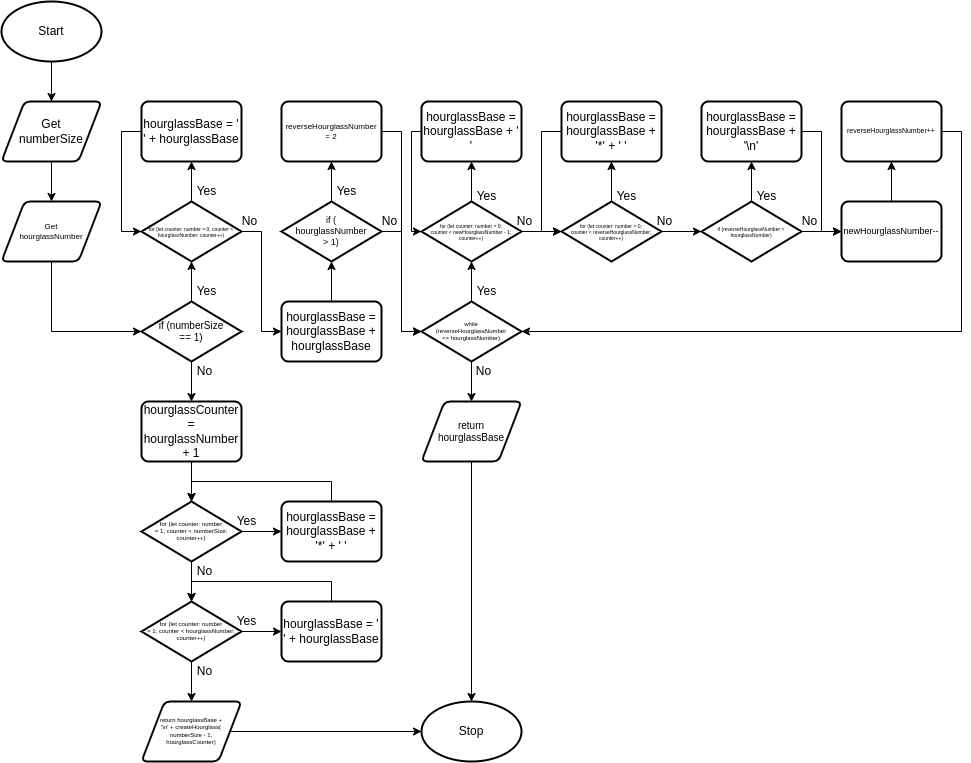

The diagram above was exported from draw.io. Its source (the exported page's mxGraphModel, read from the mxfile embedded in the PNG):
<mxGraphModel dx="1192" dy="1042" grid="1" gridSize="5" guides="1" tooltips="1" connect="1" arrows="1" fold="1" page="1" pageScale="1" pageWidth="850" pageHeight="1100" math="0" shadow="0">
  <root>
    <mxCell id="0" />
    <mxCell id="1" parent="0" />
    <mxCell id="7" style="edgeStyle=orthogonalEdgeStyle;html=1;entryX=0.5;entryY=0;entryDx=0;entryDy=0;rounded=0;" edge="1" parent="1" source="2" target="6">
      <mxGeometry relative="1" as="geometry" />
    </mxCell>
    <mxCell id="2" value="Start" style="strokeWidth=2;html=1;shape=mxgraph.flowchart.start_1;whiteSpace=wrap;" vertex="1" parent="1">
      <mxGeometry x="40" y="40" width="100" height="60" as="geometry" />
    </mxCell>
    <mxCell id="3" value="Stop" style="strokeWidth=2;html=1;shape=mxgraph.flowchart.start_1;whiteSpace=wrap;" vertex="1" parent="1">
      <mxGeometry x="460" y="740" width="100" height="60" as="geometry" />
    </mxCell>
    <mxCell id="12" style="edgeStyle=orthogonalEdgeStyle;rounded=0;html=1;entryX=0.5;entryY=1;entryDx=0;entryDy=0;entryPerimeter=0;fontSize=5;" edge="1" parent="1" source="4" target="11">
      <mxGeometry relative="1" as="geometry" />
    </mxCell>
    <mxCell id="65" style="edgeStyle=orthogonalEdgeStyle;rounded=0;html=1;entryX=0.5;entryY=0;entryDx=0;entryDy=0;fontSize=10;" edge="1" parent="1" source="4" target="63">
      <mxGeometry relative="1" as="geometry" />
    </mxCell>
    <mxCell id="4" value="if (numberSize&lt;br style=&quot;font-size: 10px;&quot;&gt;== 1)" style="strokeWidth=2;html=1;shape=mxgraph.flowchart.decision;whiteSpace=wrap;fontSize=10;" vertex="1" parent="1">
      <mxGeometry x="180" y="340" width="100" height="60" as="geometry" />
    </mxCell>
    <mxCell id="17" style="edgeStyle=orthogonalEdgeStyle;rounded=0;html=1;entryX=0;entryY=0.5;entryDx=0;entryDy=0;entryPerimeter=0;fontSize=12;" edge="1" parent="1" source="5" target="11">
      <mxGeometry relative="1" as="geometry">
        <Array as="points">
          <mxPoint x="160" y="170" />
          <mxPoint x="160" y="270" />
        </Array>
      </mxGeometry>
    </mxCell>
    <mxCell id="5" value="hourglassBase = ' ' + hourglassBase" style="rounded=1;whiteSpace=wrap;html=1;absoluteArcSize=1;arcSize=14;strokeWidth=2;" vertex="1" parent="1">
      <mxGeometry x="180" y="140" width="100" height="60" as="geometry" />
    </mxCell>
    <mxCell id="9" style="edgeStyle=orthogonalEdgeStyle;rounded=0;html=1;entryX=0.5;entryY=0;entryDx=0;entryDy=0;fontSize=8;" edge="1" parent="1" source="6" target="8">
      <mxGeometry relative="1" as="geometry" />
    </mxCell>
    <mxCell id="6" value="Get&lt;br&gt;numberSize" style="shape=parallelogram;html=1;strokeWidth=2;perimeter=parallelogramPerimeter;whiteSpace=wrap;rounded=1;arcSize=12;size=0.23;" vertex="1" parent="1">
      <mxGeometry x="40" y="140" width="100" height="60" as="geometry" />
    </mxCell>
    <mxCell id="10" style="edgeStyle=orthogonalEdgeStyle;rounded=0;html=1;entryX=0;entryY=0.5;entryDx=0;entryDy=0;entryPerimeter=0;fontSize=10;" edge="1" parent="1" source="8" target="4">
      <mxGeometry relative="1" as="geometry">
        <Array as="points">
          <mxPoint x="90" y="370" />
        </Array>
      </mxGeometry>
    </mxCell>
    <mxCell id="8" value="Get&lt;br style=&quot;font-size: 8px;&quot;&gt;hourglassNumber" style="shape=parallelogram;html=1;strokeWidth=2;perimeter=parallelogramPerimeter;whiteSpace=wrap;rounded=1;arcSize=12;size=0.23;fontSize=8;" vertex="1" parent="1">
      <mxGeometry x="40" y="240" width="100" height="60" as="geometry" />
    </mxCell>
    <mxCell id="14" style="edgeStyle=orthogonalEdgeStyle;rounded=0;html=1;entryX=0.5;entryY=1;entryDx=0;entryDy=0;fontSize=12;" edge="1" parent="1" source="11" target="5">
      <mxGeometry relative="1" as="geometry" />
    </mxCell>
    <mxCell id="19" style="edgeStyle=orthogonalEdgeStyle;rounded=0;html=1;entryX=0;entryY=0.5;entryDx=0;entryDy=0;fontSize=12;" edge="1" parent="1" source="11" target="16">
      <mxGeometry relative="1" as="geometry" />
    </mxCell>
    <mxCell id="11" value="for (let counter: number = 0; counter &amp;lt; hourglassNumber; counter++)" style="strokeWidth=2;html=1;shape=mxgraph.flowchart.decision;whiteSpace=wrap;fontSize=5;" vertex="1" parent="1">
      <mxGeometry x="180" y="240" width="100" height="60" as="geometry" />
    </mxCell>
    <mxCell id="13" value="Yes" style="text;html=1;align=center;verticalAlign=middle;resizable=0;points=[];autosize=1;strokeColor=none;fillColor=none;fontSize=12;" vertex="1" parent="1">
      <mxGeometry x="225" y="315" width="40" height="30" as="geometry" />
    </mxCell>
    <mxCell id="15" value="Yes" style="text;html=1;align=center;verticalAlign=middle;resizable=0;points=[];autosize=1;strokeColor=none;fillColor=none;fontSize=12;" vertex="1" parent="1">
      <mxGeometry x="225" y="215" width="40" height="30" as="geometry" />
    </mxCell>
    <mxCell id="32" style="edgeStyle=orthogonalEdgeStyle;rounded=0;html=1;entryX=0.5;entryY=1;entryDx=0;entryDy=0;entryPerimeter=0;fontSize=6;" edge="1" parent="1" source="16" target="20">
      <mxGeometry relative="1" as="geometry" />
    </mxCell>
    <mxCell id="16" value="hourglassBase = hourglassBase + hourglassBase" style="rounded=1;whiteSpace=wrap;html=1;absoluteArcSize=1;arcSize=14;strokeWidth=2;" vertex="1" parent="1">
      <mxGeometry x="320" y="340" width="100" height="60" as="geometry" />
    </mxCell>
    <mxCell id="18" value="No" style="text;html=1;align=center;verticalAlign=middle;resizable=0;points=[];autosize=1;strokeColor=none;fillColor=none;fontSize=12;" vertex="1" parent="1">
      <mxGeometry x="270" y="245" width="35" height="30" as="geometry" />
    </mxCell>
    <mxCell id="23" style="edgeStyle=orthogonalEdgeStyle;rounded=0;html=1;entryX=0.5;entryY=1;entryDx=0;entryDy=0;fontSize=8;" edge="1" parent="1" source="20" target="22">
      <mxGeometry relative="1" as="geometry" />
    </mxCell>
    <mxCell id="29" style="edgeStyle=orthogonalEdgeStyle;rounded=0;html=1;entryX=0;entryY=0.5;entryDx=0;entryDy=0;entryPerimeter=0;fontSize=6;" edge="1" parent="1" source="20" target="28">
      <mxGeometry relative="1" as="geometry" />
    </mxCell>
    <mxCell id="20" value="if (&lt;br style=&quot;font-size: 9px;&quot;&gt;hourglassNumber&lt;br&gt;&amp;gt; 1)" style="strokeWidth=2;html=1;shape=mxgraph.flowchart.decision;whiteSpace=wrap;fontSize=9;" vertex="1" parent="1">
      <mxGeometry x="320" y="240" width="100" height="60" as="geometry" />
    </mxCell>
    <mxCell id="31" style="edgeStyle=orthogonalEdgeStyle;rounded=0;html=1;entryX=0;entryY=0.5;entryDx=0;entryDy=0;entryPerimeter=0;fontSize=6;" edge="1" parent="1" source="22" target="28">
      <mxGeometry relative="1" as="geometry" />
    </mxCell>
    <mxCell id="22" value="reverseHourglassNumber = 2" style="rounded=1;whiteSpace=wrap;html=1;absoluteArcSize=1;arcSize=14;strokeWidth=2;fontSize=8;" vertex="1" parent="1">
      <mxGeometry x="320" y="140" width="100" height="60" as="geometry" />
    </mxCell>
    <mxCell id="24" value="Yes" style="text;html=1;align=center;verticalAlign=middle;resizable=0;points=[];autosize=1;strokeColor=none;fillColor=none;fontSize=12;" vertex="1" parent="1">
      <mxGeometry x="365" y="215" width="40" height="30" as="geometry" />
    </mxCell>
    <mxCell id="25" value="No" style="text;html=1;align=center;verticalAlign=middle;resizable=0;points=[];autosize=1;strokeColor=none;fillColor=none;fontSize=12;" vertex="1" parent="1">
      <mxGeometry x="410" y="245" width="35" height="30" as="geometry" />
    </mxCell>
    <mxCell id="33" style="edgeStyle=orthogonalEdgeStyle;rounded=0;html=1;entryX=0.5;entryY=1;entryDx=0;entryDy=0;entryPerimeter=0;fontSize=5;" edge="1" parent="1" source="28" target="30">
      <mxGeometry relative="1" as="geometry" />
    </mxCell>
    <mxCell id="61" style="edgeStyle=orthogonalEdgeStyle;rounded=0;html=1;entryX=0.5;entryY=0;entryDx=0;entryDy=0;fontSize=10;" edge="1" parent="1" source="28" target="60">
      <mxGeometry relative="1" as="geometry" />
    </mxCell>
    <mxCell id="28" value="while&lt;br style=&quot;font-size: 6px;&quot;&gt;(reverseHourglassNumber&lt;br style=&quot;font-size: 6px;&quot;&gt;&amp;lt;= hourglassNumber)" style="strokeWidth=2;html=1;shape=mxgraph.flowchart.decision;whiteSpace=wrap;fontSize=6;" vertex="1" parent="1">
      <mxGeometry x="460" y="340" width="100" height="60" as="geometry" />
    </mxCell>
    <mxCell id="36" style="edgeStyle=orthogonalEdgeStyle;rounded=0;html=1;entryX=0.5;entryY=1;entryDx=0;entryDy=0;fontSize=5;" edge="1" parent="1" source="30" target="35">
      <mxGeometry relative="1" as="geometry" />
    </mxCell>
    <mxCell id="44" style="edgeStyle=orthogonalEdgeStyle;rounded=0;html=1;entryX=0;entryY=0.5;entryDx=0;entryDy=0;entryPerimeter=0;fontSize=5;" edge="1" parent="1" source="30" target="40">
      <mxGeometry relative="1" as="geometry" />
    </mxCell>
    <mxCell id="30" value="for (let counter: number = 0;&lt;br style=&quot;font-size: 5px;&quot;&gt;counter &amp;lt; newHourglassNumber - 1; counter++)" style="strokeWidth=2;html=1;shape=mxgraph.flowchart.decision;whiteSpace=wrap;fontSize=5;" vertex="1" parent="1">
      <mxGeometry x="460" y="240" width="100" height="60" as="geometry" />
    </mxCell>
    <mxCell id="34" value="Yes" style="text;html=1;align=center;verticalAlign=middle;resizable=0;points=[];autosize=1;strokeColor=none;fillColor=none;fontSize=12;" vertex="1" parent="1">
      <mxGeometry x="505" y="315" width="40" height="30" as="geometry" />
    </mxCell>
    <mxCell id="37" style="edgeStyle=orthogonalEdgeStyle;rounded=0;html=1;entryX=0;entryY=0.5;entryDx=0;entryDy=0;entryPerimeter=0;fontSize=5;" edge="1" parent="1" source="35" target="30">
      <mxGeometry relative="1" as="geometry">
        <Array as="points">
          <mxPoint x="450" y="170" />
          <mxPoint x="450" y="270" />
        </Array>
      </mxGeometry>
    </mxCell>
    <mxCell id="35" value="hourglassBase = hourglassBase + ' '" style="rounded=1;whiteSpace=wrap;html=1;absoluteArcSize=1;arcSize=14;strokeWidth=2;" vertex="1" parent="1">
      <mxGeometry x="460" y="140" width="100" height="60" as="geometry" />
    </mxCell>
    <mxCell id="38" value="Yes" style="text;html=1;align=center;verticalAlign=middle;resizable=0;points=[];autosize=1;strokeColor=none;fillColor=none;fontSize=12;" vertex="1" parent="1">
      <mxGeometry x="505" y="220" width="40" height="30" as="geometry" />
    </mxCell>
    <mxCell id="39" style="edgeStyle=orthogonalEdgeStyle;rounded=0;html=1;entryX=0.5;entryY=1;entryDx=0;entryDy=0;fontSize=5;" edge="1" parent="1" source="40" target="42">
      <mxGeometry relative="1" as="geometry" />
    </mxCell>
    <mxCell id="51" style="edgeStyle=orthogonalEdgeStyle;rounded=0;html=1;entryX=0;entryY=0.5;entryDx=0;entryDy=0;entryPerimeter=0;fontSize=5;" edge="1" parent="1" source="40" target="47">
      <mxGeometry relative="1" as="geometry" />
    </mxCell>
    <mxCell id="40" value="for (let counter: number = 0;&lt;br style=&quot;font-size: 5px;&quot;&gt;counter &amp;lt; reverseHourglassNumber;&lt;br style=&quot;font-size: 5px;&quot;&gt;counter++)" style="strokeWidth=2;html=1;shape=mxgraph.flowchart.decision;whiteSpace=wrap;fontSize=5;" vertex="1" parent="1">
      <mxGeometry x="600" y="240" width="100" height="60" as="geometry" />
    </mxCell>
    <mxCell id="41" style="edgeStyle=orthogonalEdgeStyle;rounded=0;html=1;entryX=0;entryY=0.5;entryDx=0;entryDy=0;entryPerimeter=0;fontSize=5;" edge="1" parent="1" source="42" target="40">
      <mxGeometry relative="1" as="geometry">
        <Array as="points">
          <mxPoint x="580" y="170" />
          <mxPoint x="580" y="270" />
        </Array>
      </mxGeometry>
    </mxCell>
    <mxCell id="42" value="hourglassBase = hourglassBase + '*' + ' '" style="rounded=1;whiteSpace=wrap;html=1;absoluteArcSize=1;arcSize=14;strokeWidth=2;" vertex="1" parent="1">
      <mxGeometry x="600" y="140" width="100" height="60" as="geometry" />
    </mxCell>
    <mxCell id="43" value="Yes" style="text;html=1;align=center;verticalAlign=middle;resizable=0;points=[];autosize=1;strokeColor=none;fillColor=none;fontSize=12;" vertex="1" parent="1">
      <mxGeometry x="645" y="220" width="40" height="30" as="geometry" />
    </mxCell>
    <mxCell id="45" value="No" style="text;html=1;align=center;verticalAlign=middle;resizable=0;points=[];autosize=1;strokeColor=none;fillColor=none;fontSize=12;" vertex="1" parent="1">
      <mxGeometry x="545" y="245" width="35" height="30" as="geometry" />
    </mxCell>
    <mxCell id="46" style="edgeStyle=orthogonalEdgeStyle;rounded=0;html=1;entryX=0.5;entryY=1;entryDx=0;entryDy=0;fontSize=5;" edge="1" parent="1" source="47" target="49">
      <mxGeometry relative="1" as="geometry" />
    </mxCell>
    <mxCell id="56" style="edgeStyle=orthogonalEdgeStyle;rounded=0;html=1;entryX=0;entryY=0.5;entryDx=0;entryDy=0;fontSize=7;" edge="1" parent="1" source="47" target="53">
      <mxGeometry relative="1" as="geometry" />
    </mxCell>
    <mxCell id="47" value="if (reverseHourglassNumber &amp;lt; hourglassNumber)" style="strokeWidth=2;html=1;shape=mxgraph.flowchart.decision;whiteSpace=wrap;fontSize=5;" vertex="1" parent="1">
      <mxGeometry x="740" y="240" width="100" height="60" as="geometry" />
    </mxCell>
    <mxCell id="57" style="edgeStyle=orthogonalEdgeStyle;rounded=0;html=1;entryX=0;entryY=0.5;entryDx=0;entryDy=0;fontSize=7;" edge="1" parent="1" source="49" target="53">
      <mxGeometry relative="1" as="geometry" />
    </mxCell>
    <mxCell id="49" value="hourglassBase = hourglassBase + '\n'" style="rounded=1;whiteSpace=wrap;html=1;absoluteArcSize=1;arcSize=14;strokeWidth=2;" vertex="1" parent="1">
      <mxGeometry x="740" y="140" width="100" height="60" as="geometry" />
    </mxCell>
    <mxCell id="50" value="Yes" style="text;html=1;align=center;verticalAlign=middle;resizable=0;points=[];autosize=1;strokeColor=none;fillColor=none;fontSize=12;" vertex="1" parent="1">
      <mxGeometry x="785" y="220" width="40" height="30" as="geometry" />
    </mxCell>
    <mxCell id="52" value="No" style="text;html=1;align=center;verticalAlign=middle;resizable=0;points=[];autosize=1;strokeColor=none;fillColor=none;fontSize=12;" vertex="1" parent="1">
      <mxGeometry x="685" y="245" width="35" height="30" as="geometry" />
    </mxCell>
    <mxCell id="55" style="edgeStyle=orthogonalEdgeStyle;rounded=0;html=1;entryX=0.5;entryY=1;entryDx=0;entryDy=0;fontSize=7;" edge="1" parent="1" source="53" target="54">
      <mxGeometry relative="1" as="geometry" />
    </mxCell>
    <mxCell id="53" value="newHourglassNumber--" style="rounded=1;whiteSpace=wrap;html=1;absoluteArcSize=1;arcSize=14;strokeWidth=2;fontSize=9;" vertex="1" parent="1">
      <mxGeometry x="880" y="240" width="100" height="60" as="geometry" />
    </mxCell>
    <mxCell id="59" style="edgeStyle=orthogonalEdgeStyle;rounded=0;html=1;entryX=1;entryY=0.5;entryDx=0;entryDy=0;entryPerimeter=0;fontSize=7;" edge="1" parent="1" source="54" target="28">
      <mxGeometry relative="1" as="geometry">
        <Array as="points">
          <mxPoint x="1000" y="170" />
          <mxPoint x="1000" y="370" />
        </Array>
      </mxGeometry>
    </mxCell>
    <mxCell id="54" value="reverseHourglassNumber++" style="rounded=1;whiteSpace=wrap;html=1;absoluteArcSize=1;arcSize=14;strokeWidth=2;fontSize=7;" vertex="1" parent="1">
      <mxGeometry x="880" y="140" width="100" height="60" as="geometry" />
    </mxCell>
    <mxCell id="58" value="No" style="text;html=1;align=center;verticalAlign=middle;resizable=0;points=[];autosize=1;strokeColor=none;fillColor=none;fontSize=12;" vertex="1" parent="1">
      <mxGeometry x="830" y="245" width="35" height="30" as="geometry" />
    </mxCell>
    <mxCell id="78" style="edgeStyle=orthogonalEdgeStyle;rounded=0;html=1;entryX=0.5;entryY=0;entryDx=0;entryDy=0;entryPerimeter=0;fontSize=6;" edge="1" parent="1" source="60" target="3">
      <mxGeometry relative="1" as="geometry" />
    </mxCell>
    <mxCell id="60" value="return&lt;br style=&quot;font-size: 10px;&quot;&gt;hourglassBase" style="shape=parallelogram;html=1;strokeWidth=2;perimeter=parallelogramPerimeter;whiteSpace=wrap;rounded=1;arcSize=12;size=0.23;fontSize=10;" vertex="1" parent="1">
      <mxGeometry x="460" y="440" width="100" height="60" as="geometry" />
    </mxCell>
    <mxCell id="62" value="No" style="text;html=1;align=center;verticalAlign=middle;resizable=0;points=[];autosize=1;strokeColor=none;fillColor=none;fontSize=12;" vertex="1" parent="1">
      <mxGeometry x="505" y="395" width="35" height="30" as="geometry" />
    </mxCell>
    <mxCell id="67" style="edgeStyle=orthogonalEdgeStyle;rounded=0;html=1;fontSize=6;" edge="1" parent="1" source="63" target="66">
      <mxGeometry relative="1" as="geometry" />
    </mxCell>
    <mxCell id="63" value="hourglassCounter = hourglassNumber + 1" style="rounded=1;whiteSpace=wrap;html=1;absoluteArcSize=1;arcSize=14;strokeWidth=2;" vertex="1" parent="1">
      <mxGeometry x="180" y="440" width="100" height="60" as="geometry" />
    </mxCell>
    <mxCell id="64" value="No" style="text;html=1;align=center;verticalAlign=middle;resizable=0;points=[];autosize=1;strokeColor=none;fillColor=none;fontSize=12;" vertex="1" parent="1">
      <mxGeometry x="225" y="395" width="35" height="30" as="geometry" />
    </mxCell>
    <mxCell id="69" style="edgeStyle=orthogonalEdgeStyle;rounded=0;html=1;entryX=0;entryY=0.5;entryDx=0;entryDy=0;fontSize=6;" edge="1" parent="1" source="66" target="68">
      <mxGeometry relative="1" as="geometry" />
    </mxCell>
    <mxCell id="73" style="edgeStyle=orthogonalEdgeStyle;rounded=0;html=1;entryX=0.5;entryY=0;entryDx=0;entryDy=0;entryPerimeter=0;fontSize=6;" edge="1" parent="1" source="66" target="72">
      <mxGeometry relative="1" as="geometry" />
    </mxCell>
    <mxCell id="66" value="for (let counter: number&lt;br style=&quot;font-size: 6px;&quot;&gt;= 1; counter &amp;lt; numberSize;&lt;br style=&quot;font-size: 6px;&quot;&gt;counter++)" style="strokeWidth=2;html=1;shape=mxgraph.flowchart.decision;whiteSpace=wrap;fontSize=6;" vertex="1" parent="1">
      <mxGeometry x="180" y="540" width="100" height="60" as="geometry" />
    </mxCell>
    <mxCell id="71" style="edgeStyle=orthogonalEdgeStyle;rounded=0;html=1;entryX=0.5;entryY=0;entryDx=0;entryDy=0;entryPerimeter=0;fontSize=6;" edge="1" parent="1" source="68" target="66">
      <mxGeometry relative="1" as="geometry">
        <Array as="points">
          <mxPoint x="370" y="520" />
          <mxPoint x="230" y="520" />
        </Array>
      </mxGeometry>
    </mxCell>
    <mxCell id="68" value="hourglassBase = hourglassBase + '*' + ' '" style="rounded=1;whiteSpace=wrap;html=1;absoluteArcSize=1;arcSize=14;strokeWidth=2;" vertex="1" parent="1">
      <mxGeometry x="320" y="540" width="100" height="60" as="geometry" />
    </mxCell>
    <mxCell id="70" value="Yes" style="text;html=1;align=center;verticalAlign=middle;resizable=0;points=[];autosize=1;strokeColor=none;fillColor=none;fontSize=12;" vertex="1" parent="1">
      <mxGeometry x="265" y="545" width="40" height="30" as="geometry" />
    </mxCell>
    <mxCell id="76" style="edgeStyle=orthogonalEdgeStyle;rounded=0;html=1;entryX=0;entryY=0.5;entryDx=0;entryDy=0;fontSize=6;" edge="1" parent="1" source="72" target="75">
      <mxGeometry relative="1" as="geometry" />
    </mxCell>
    <mxCell id="80" style="edgeStyle=orthogonalEdgeStyle;rounded=0;html=1;entryX=0.5;entryY=0;entryDx=0;entryDy=0;fontSize=6;" edge="1" parent="1" source="72" target="77">
      <mxGeometry relative="1" as="geometry" />
    </mxCell>
    <mxCell id="72" value="for (let counter: number&lt;br style=&quot;font-size: 6px;&quot;&gt;= 1; counter &amp;lt; hourglassNumber;&lt;br style=&quot;font-size: 6px;&quot;&gt;counter++)" style="strokeWidth=2;html=1;shape=mxgraph.flowchart.decision;whiteSpace=wrap;fontSize=6;" vertex="1" parent="1">
      <mxGeometry x="180" y="640" width="100" height="60" as="geometry" />
    </mxCell>
    <mxCell id="74" value="No" style="text;html=1;align=center;verticalAlign=middle;resizable=0;points=[];autosize=1;strokeColor=none;fillColor=none;fontSize=12;" vertex="1" parent="1">
      <mxGeometry x="225" y="595" width="35" height="30" as="geometry" />
    </mxCell>
    <mxCell id="83" style="edgeStyle=orthogonalEdgeStyle;rounded=0;html=1;entryX=0.5;entryY=0;entryDx=0;entryDy=0;entryPerimeter=0;fontSize=6;" edge="1" parent="1" source="75" target="72">
      <mxGeometry relative="1" as="geometry">
        <Array as="points">
          <mxPoint x="370" y="620" />
          <mxPoint x="230" y="620" />
        </Array>
      </mxGeometry>
    </mxCell>
    <mxCell id="75" value="hourglassBase = ' ' + hourglassBase" style="rounded=1;whiteSpace=wrap;html=1;absoluteArcSize=1;arcSize=14;strokeWidth=2;" vertex="1" parent="1">
      <mxGeometry x="320" y="640" width="100" height="60" as="geometry" />
    </mxCell>
    <mxCell id="79" style="edgeStyle=orthogonalEdgeStyle;rounded=0;html=1;entryX=0;entryY=0.5;entryDx=0;entryDy=0;entryPerimeter=0;fontSize=6;" edge="1" parent="1" source="77" target="3">
      <mxGeometry relative="1" as="geometry" />
    </mxCell>
    <mxCell id="77" value="return hourglassBase +&lt;br style=&quot;font-size: 6px;&quot;&gt;'\n' + createHourglass(&lt;br style=&quot;font-size: 6px;&quot;&gt;numberSize - 1,&lt;br style=&quot;font-size: 6px;&quot;&gt;hourglassCounter)" style="shape=parallelogram;html=1;strokeWidth=2;perimeter=parallelogramPerimeter;whiteSpace=wrap;rounded=1;arcSize=12;size=0.23;fontSize=6;" vertex="1" parent="1">
      <mxGeometry x="180" y="740" width="100" height="60" as="geometry" />
    </mxCell>
    <mxCell id="81" value="Yes" style="text;html=1;align=center;verticalAlign=middle;resizable=0;points=[];autosize=1;strokeColor=none;fillColor=none;fontSize=12;" vertex="1" parent="1">
      <mxGeometry x="265" y="645" width="40" height="30" as="geometry" />
    </mxCell>
    <mxCell id="82" value="No" style="text;html=1;align=center;verticalAlign=middle;resizable=0;points=[];autosize=1;strokeColor=none;fillColor=none;fontSize=12;" vertex="1" parent="1">
      <mxGeometry x="225" y="695" width="35" height="30" as="geometry" />
    </mxCell>
  </root>
</mxGraphModel>